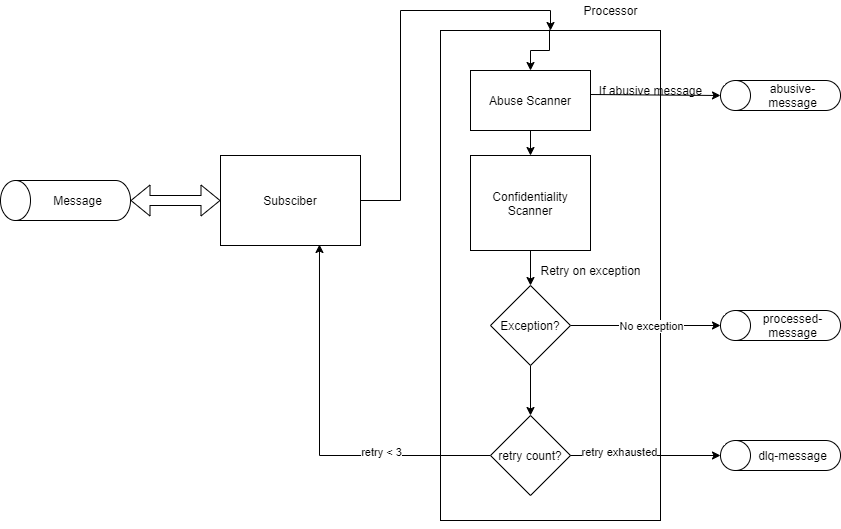

The diagram above was exported from draw.io. Its source (the exported page's mxGraphModel, read from the mxfile embedded in the PNG):
<mxGraphModel dx="868" dy="482" grid="1" gridSize="10" guides="1" tooltips="1" connect="1" arrows="1" fold="1" page="1" pageScale="1" pageWidth="850" pageHeight="1100" math="0" shadow="0">
  <root>
    <mxCell id="0" />
    <mxCell id="1" parent="0" />
    <mxCell id="JLv5--RsgvomBnjnf3lx-27" value="" style="rounded=0;whiteSpace=wrap;html=1;" parent="1" vertex="1">
      <mxGeometry x="460" y="40" width="220" height="490" as="geometry" />
    </mxCell>
    <mxCell id="JLv5--RsgvomBnjnf3lx-1" value="Message" style="shape=cylinder3;whiteSpace=wrap;html=1;boundedLbl=1;backgroundOutline=1;size=15;direction=north;" parent="1" vertex="1">
      <mxGeometry x="20" y="190" width="130" height="40" as="geometry" />
    </mxCell>
    <mxCell id="JLv5--RsgvomBnjnf3lx-44" style="edgeStyle=orthogonalEdgeStyle;rounded=0;orthogonalLoop=1;jettySize=auto;html=1;entryX=0.5;entryY=0;entryDx=0;entryDy=0;" parent="1" source="JLv5--RsgvomBnjnf3lx-2" target="JLv5--RsgvomBnjnf3lx-27" edge="1">
      <mxGeometry relative="1" as="geometry" />
    </mxCell>
    <mxCell id="JLv5--RsgvomBnjnf3lx-2" value="Subsciber" style="rounded=0;whiteSpace=wrap;html=1;" parent="1" vertex="1">
      <mxGeometry x="240" y="165" width="140" height="90" as="geometry" />
    </mxCell>
    <mxCell id="JLv5--RsgvomBnjnf3lx-49" style="edgeStyle=orthogonalEdgeStyle;rounded=0;orthogonalLoop=1;jettySize=auto;html=1;entryX=0.5;entryY=0;entryDx=0;entryDy=0;exitX=0.95;exitY=0.95;exitDx=0;exitDy=0;exitPerimeter=0;" parent="1" source="JLv5--RsgvomBnjnf3lx-6" target="JLv5--RsgvomBnjnf3lx-11" edge="1">
      <mxGeometry relative="1" as="geometry" />
    </mxCell>
    <mxCell id="JLv5--RsgvomBnjnf3lx-6" value="&lt;span style=&quot;color: rgba(0 , 0 , 0 , 0) ; font-family: monospace ; font-size: 0px&quot;&gt;%3CmxGraphModel%3E%3Croot%3E%3CmxCell%20id%3D%220%22%2F%3E%3CmxCell%20id%3D%221%22%20parent%3D%220%22%2F%3E%3CmxCell%20id%3D%222%22%20value%3D%22Processor%22%20style%3D%22text%3Bhtml%3D1%3Balign%3Dcenter%3BverticalAlign%3Dmiddle%3Bresizable%3D0%3Bpoints%3D%5B%5D%3Bautosize%3D1%3BstrokeColor%3Dnone%3B%22%20vertex%3D%221%22%20parent%3D%221%22%3E%3CmxGeometry%20x%3D%22545%22%20y%3D%22390%22%20width%3D%2270%22%20height%3D%2220%22%20as%3D%22geometry%22%2F%3E%3C%2FmxCell%3E%3C%2Froot%3E%3C%2FmxGraphModel%3EProce&lt;/span&gt;" style="text;html=1;align=center;verticalAlign=middle;resizable=0;points=[];autosize=1;strokeColor=none;" parent="1" vertex="1">
      <mxGeometry x="550" y="20" width="20" height="20" as="geometry" />
    </mxCell>
    <mxCell id="JLv5--RsgvomBnjnf3lx-11" value="Abuse Scanner" style="rounded=0;whiteSpace=wrap;html=1;" parent="1" vertex="1">
      <mxGeometry x="490" y="80" width="120" height="60" as="geometry" />
    </mxCell>
    <mxCell id="JLv5--RsgvomBnjnf3lx-13" value="abusive-message" style="shape=cylinder3;whiteSpace=wrap;html=1;boundedLbl=1;backgroundOutline=1;size=15;direction=north;" parent="1" vertex="1">
      <mxGeometry x="740" y="90" width="120" height="30" as="geometry" />
    </mxCell>
    <mxCell id="JLv5--RsgvomBnjnf3lx-14" value="" style="endArrow=classic;html=1;exitX=1;exitY=0.4;exitDx=0;exitDy=0;entryX=0.5;entryY=0;entryDx=0;entryDy=0;entryPerimeter=0;exitPerimeter=0;" parent="1" source="JLv5--RsgvomBnjnf3lx-11" target="JLv5--RsgvomBnjnf3lx-13" edge="1">
      <mxGeometry width="50" height="50" relative="1" as="geometry">
        <mxPoint x="600" y="180" as="sourcePoint" />
        <mxPoint x="650" y="130" as="targetPoint" />
      </mxGeometry>
    </mxCell>
    <mxCell id="JLv5--RsgvomBnjnf3lx-15" value="If abusive message&lt;br&gt;" style="text;html=1;align=center;verticalAlign=middle;resizable=0;points=[];autosize=1;strokeColor=none;" parent="1" vertex="1">
      <mxGeometry x="610" y="90" width="120" height="20" as="geometry" />
    </mxCell>
    <mxCell id="JLv5--RsgvomBnjnf3lx-16" value="" style="endArrow=classic;html=1;exitX=0.5;exitY=1;exitDx=0;exitDy=0;" parent="1" source="JLv5--RsgvomBnjnf3lx-11" target="JLv5--RsgvomBnjnf3lx-19" edge="1">
      <mxGeometry width="50" height="50" relative="1" as="geometry">
        <mxPoint x="600" y="170" as="sourcePoint" />
        <mxPoint x="750" y="270" as="targetPoint" />
      </mxGeometry>
    </mxCell>
    <mxCell id="JLv5--RsgvomBnjnf3lx-34" style="edgeStyle=orthogonalEdgeStyle;rounded=0;orthogonalLoop=1;jettySize=auto;html=1;entryX=0.5;entryY=0;entryDx=0;entryDy=0;" parent="1" source="JLv5--RsgvomBnjnf3lx-19" target="JLv5--RsgvomBnjnf3lx-29" edge="1">
      <mxGeometry relative="1" as="geometry" />
    </mxCell>
    <mxCell id="JLv5--RsgvomBnjnf3lx-19" value="Confidentiality Scanner" style="rounded=0;whiteSpace=wrap;html=1;" parent="1" vertex="1">
      <mxGeometry x="490" y="165" width="120" height="95" as="geometry" />
    </mxCell>
    <mxCell id="JLv5--RsgvomBnjnf3lx-28" value="&lt;span&gt;processed-message&lt;/span&gt;" style="shape=cylinder3;whiteSpace=wrap;html=1;boundedLbl=1;backgroundOutline=1;size=15;direction=north;" parent="1" vertex="1">
      <mxGeometry x="740" y="320" width="120" height="30" as="geometry" />
    </mxCell>
    <mxCell id="JLv5--RsgvomBnjnf3lx-30" style="edgeStyle=orthogonalEdgeStyle;rounded=0;orthogonalLoop=1;jettySize=auto;html=1;entryX=0.5;entryY=0;entryDx=0;entryDy=0;entryPerimeter=0;" parent="1" source="JLv5--RsgvomBnjnf3lx-29" target="JLv5--RsgvomBnjnf3lx-28" edge="1">
      <mxGeometry relative="1" as="geometry">
        <Array as="points">
          <mxPoint x="690" y="335" />
          <mxPoint x="690" y="335" />
        </Array>
      </mxGeometry>
    </mxCell>
    <mxCell id="JLv5--RsgvomBnjnf3lx-43" value="No exception" style="edgeLabel;html=1;align=center;verticalAlign=middle;resizable=0;points=[];" parent="JLv5--RsgvomBnjnf3lx-30" vertex="1" connectable="0">
      <mxGeometry x="0.3333" y="-1" relative="1" as="geometry">
        <mxPoint x="-20" y="-1" as="offset" />
      </mxGeometry>
    </mxCell>
    <mxCell id="JLv5--RsgvomBnjnf3lx-31" style="edgeStyle=orthogonalEdgeStyle;rounded=0;orthogonalLoop=1;jettySize=auto;html=1;entryX=0.707;entryY=0.989;entryDx=0;entryDy=0;entryPerimeter=0;exitX=0;exitY=0.5;exitDx=0;exitDy=0;" parent="1" source="JLv5--RsgvomBnjnf3lx-36" target="JLv5--RsgvomBnjnf3lx-2" edge="1">
      <mxGeometry relative="1" as="geometry" />
    </mxCell>
    <mxCell id="JLv5--RsgvomBnjnf3lx-42" value="retry &amp;lt; 3" style="edgeLabel;html=1;align=center;verticalAlign=middle;resizable=0;points=[];" parent="JLv5--RsgvomBnjnf3lx-31" vertex="1" connectable="0">
      <mxGeometry x="-0.4241" y="-4" relative="1" as="geometry">
        <mxPoint as="offset" />
      </mxGeometry>
    </mxCell>
    <mxCell id="JLv5--RsgvomBnjnf3lx-37" style="edgeStyle=orthogonalEdgeStyle;rounded=0;orthogonalLoop=1;jettySize=auto;html=1;" parent="1" source="JLv5--RsgvomBnjnf3lx-29" target="JLv5--RsgvomBnjnf3lx-36" edge="1">
      <mxGeometry relative="1" as="geometry" />
    </mxCell>
    <mxCell id="JLv5--RsgvomBnjnf3lx-29" value="Exception?" style="rhombus;whiteSpace=wrap;html=1;" parent="1" vertex="1">
      <mxGeometry x="510" y="295" width="80" height="80" as="geometry" />
    </mxCell>
    <mxCell id="JLv5--RsgvomBnjnf3lx-35" value="Retry on exception" style="text;html=1;align=center;verticalAlign=middle;resizable=0;points=[];autosize=1;strokeColor=none;" parent="1" vertex="1">
      <mxGeometry x="550" y="270" width="120" height="20" as="geometry" />
    </mxCell>
    <mxCell id="JLv5--RsgvomBnjnf3lx-39" style="edgeStyle=orthogonalEdgeStyle;rounded=0;orthogonalLoop=1;jettySize=auto;html=1;" parent="1" source="JLv5--RsgvomBnjnf3lx-36" target="JLv5--RsgvomBnjnf3lx-38" edge="1">
      <mxGeometry relative="1" as="geometry" />
    </mxCell>
    <mxCell id="JLv5--RsgvomBnjnf3lx-40" value="retry exhausted" style="edgeLabel;html=1;align=center;verticalAlign=middle;resizable=0;points=[];" parent="JLv5--RsgvomBnjnf3lx-39" vertex="1" connectable="0">
      <mxGeometry x="-0.36" y="4" relative="1" as="geometry">
        <mxPoint as="offset" />
      </mxGeometry>
    </mxCell>
    <mxCell id="JLv5--RsgvomBnjnf3lx-36" value="retry count?" style="rhombus;whiteSpace=wrap;html=1;" parent="1" vertex="1">
      <mxGeometry x="510" y="425" width="80" height="80" as="geometry" />
    </mxCell>
    <mxCell id="JLv5--RsgvomBnjnf3lx-38" value="dlq-message" style="shape=cylinder3;whiteSpace=wrap;html=1;boundedLbl=1;backgroundOutline=1;size=15;direction=north;" parent="1" vertex="1">
      <mxGeometry x="740" y="450" width="120" height="30" as="geometry" />
    </mxCell>
    <mxCell id="JLv5--RsgvomBnjnf3lx-41" style="edgeStyle=orthogonalEdgeStyle;rounded=0;orthogonalLoop=1;jettySize=auto;html=1;exitX=0.5;exitY=1;exitDx=0;exitDy=0;" parent="1" source="JLv5--RsgvomBnjnf3lx-27" target="JLv5--RsgvomBnjnf3lx-27" edge="1">
      <mxGeometry relative="1" as="geometry">
        <mxPoint x="570" y="610" as="targetPoint" />
      </mxGeometry>
    </mxCell>
    <mxCell id="JLv5--RsgvomBnjnf3lx-50" value="Processor" style="text;html=1;align=center;verticalAlign=middle;resizable=0;points=[];autosize=1;strokeColor=none;" parent="1" vertex="1">
      <mxGeometry x="595" y="10" width="70" height="20" as="geometry" />
    </mxCell>
    <mxCell id="YWtMBDIxdI2wi6CqbQK7-2" value="" style="shape=flexArrow;endArrow=classic;startArrow=classic;html=1;exitX=0.5;exitY=1;exitDx=0;exitDy=0;exitPerimeter=0;entryX=0;entryY=0.5;entryDx=0;entryDy=0;" edge="1" parent="1" source="JLv5--RsgvomBnjnf3lx-1" target="JLv5--RsgvomBnjnf3lx-2">
      <mxGeometry width="100" height="100" relative="1" as="geometry">
        <mxPoint x="170" y="300" as="sourcePoint" />
        <mxPoint x="270" y="200" as="targetPoint" />
      </mxGeometry>
    </mxCell>
  </root>
</mxGraphModel>